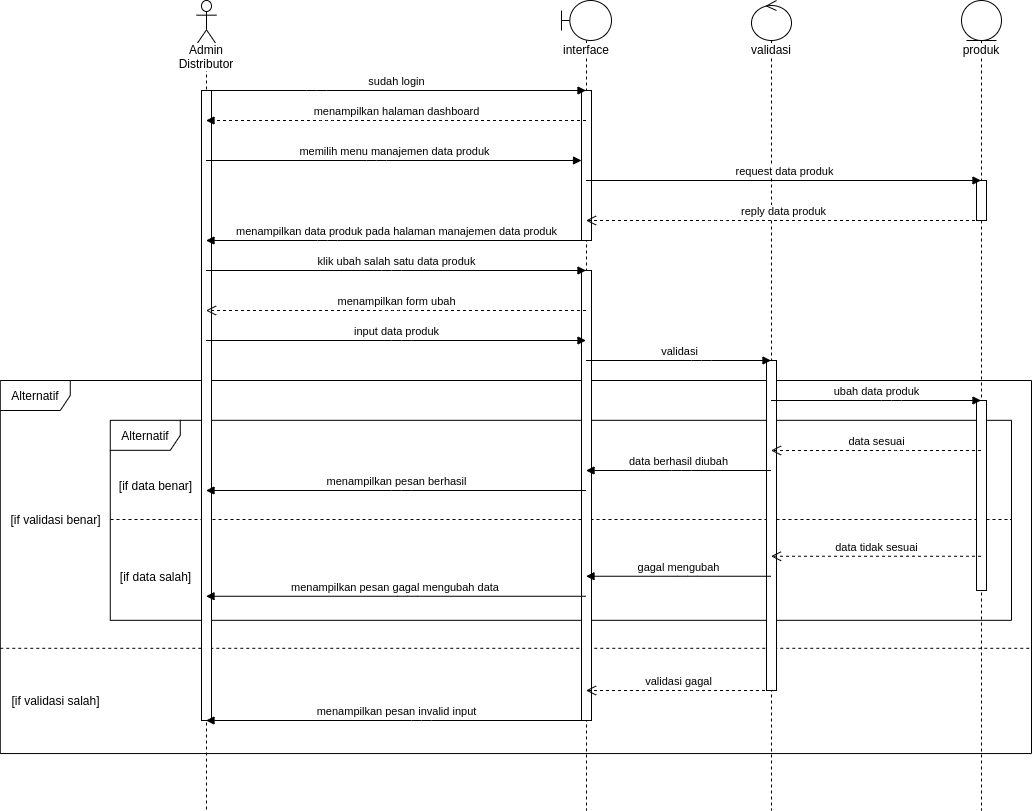

The diagram above was exported from draw.io. Its source (the exported page's mxGraphModel, read from the mxfile embedded in the PNG):
<mxGraphModel dx="1807" dy="745" grid="1" gridSize="10" guides="1" tooltips="1" connect="1" arrows="1" fold="1" page="1" pageScale="1" pageWidth="850" pageHeight="1100" math="0" shadow="0">
  <root>
    <mxCell id="3uhodszsq2XVkhk1cBml-0" />
    <mxCell id="3uhodszsq2XVkhk1cBml-1" parent="3uhodszsq2XVkhk1cBml-0" />
    <mxCell id="RYw9nYXJ_x65g1QZwDZl-0" value="" style="group" parent="3uhodszsq2XVkhk1cBml-1" vertex="1" connectable="0">
      <mxGeometry x="50" y="396" width="1020" height="390" as="geometry" />
    </mxCell>
    <mxCell id="RYw9nYXJ_x65g1QZwDZl-1" value="Alternatif" style="shape=umlFrame;whiteSpace=wrap;html=1;strokeWidth=1;width=70;height=30;" parent="RYw9nYXJ_x65g1QZwDZl-0" vertex="1">
      <mxGeometry x="-11.22" width="1031.22" height="373.04" as="geometry" />
    </mxCell>
    <mxCell id="RYw9nYXJ_x65g1QZwDZl-2" value="" style="line;strokeWidth=1;fillColor=none;align=left;verticalAlign=middle;spacingTop=-1;spacingLeft=3;spacingRight=3;rotatable=0;labelPosition=right;points=[];portConstraint=eastwest;dashed=1;" parent="RYw9nYXJ_x65g1QZwDZl-0" vertex="1">
      <mxGeometry x="-11.22" y="260" width="1031.46" height="15.6" as="geometry" />
    </mxCell>
    <mxCell id="RYw9nYXJ_x65g1QZwDZl-3" value="[if validasi benar]" style="text;html=1;align=center;verticalAlign=middle;resizable=0;points=[];autosize=1;" parent="RYw9nYXJ_x65g1QZwDZl-0" vertex="1">
      <mxGeometry x="-10.732222222222221" y="129.00260869565216" width="110" height="20" as="geometry" />
    </mxCell>
    <mxCell id="RYw9nYXJ_x65g1QZwDZl-4" value="[if validasi salah]" style="text;html=1;align=center;verticalAlign=middle;resizable=0;points=[];autosize=1;" parent="RYw9nYXJ_x65g1QZwDZl-0" vertex="1">
      <mxGeometry x="-5.733091787439621" y="310.0033540372671" width="100" height="20" as="geometry" />
    </mxCell>
    <mxCell id="RYw9nYXJ_x65g1QZwDZl-5" value="" style="group" parent="RYw9nYXJ_x65g1QZwDZl-0" vertex="1" connectable="0">
      <mxGeometry x="98.78" y="39.82" width="901.22" height="200" as="geometry" />
    </mxCell>
    <mxCell id="RYw9nYXJ_x65g1QZwDZl-6" value="Alternatif" style="shape=umlFrame;whiteSpace=wrap;html=1;strokeWidth=1;width=70;height=30;" parent="RYw9nYXJ_x65g1QZwDZl-5" vertex="1">
      <mxGeometry width="901.2098879077231" height="200" as="geometry" />
    </mxCell>
    <mxCell id="RYw9nYXJ_x65g1QZwDZl-7" value="[if data benar]" style="text;html=1;align=center;verticalAlign=middle;resizable=0;points=[];autosize=1;" parent="RYw9nYXJ_x65g1QZwDZl-5" vertex="1">
      <mxGeometry x="0.008823727175323794" y="54.782608695652186" width="90" height="20" as="geometry" />
    </mxCell>
    <mxCell id="RYw9nYXJ_x65g1QZwDZl-8" value="[if data salah]" style="text;html=1;align=center;verticalAlign=middle;resizable=0;points=[];autosize=1;" parent="RYw9nYXJ_x65g1QZwDZl-5" vertex="1">
      <mxGeometry x="0.008823727175323794" y="146.52260869565214" width="90" height="20" as="geometry" />
    </mxCell>
    <mxCell id="RYw9nYXJ_x65g1QZwDZl-9" value="" style="line;strokeWidth=1;fillColor=none;align=left;verticalAlign=middle;spacingTop=-1;spacingLeft=3;spacingRight=3;rotatable=0;labelPosition=right;points=[];portConstraint=eastwest;dashed=1;" parent="RYw9nYXJ_x65g1QZwDZl-0" vertex="1">
      <mxGeometry x="99" y="135" width="901" height="8" as="geometry" />
    </mxCell>
    <mxCell id="RYw9nYXJ_x65g1QZwDZl-10" value="Admin Distributor" style="shape=umlLifeline;participant=umlActor;perimeter=lifelinePerimeter;whiteSpace=wrap;html=1;container=1;collapsible=0;recursiveResize=0;verticalAlign=top;spacingTop=36;labelBackgroundColor=#ffffff;outlineConnect=0;strokeWidth=1;size=44;" parent="3uhodszsq2XVkhk1cBml-1" vertex="1">
      <mxGeometry x="235" y="16" width="20" height="810" as="geometry" />
    </mxCell>
    <mxCell id="RYw9nYXJ_x65g1QZwDZl-11" value="interface" style="shape=umlLifeline;participant=umlBoundary;perimeter=lifelinePerimeter;whiteSpace=wrap;html=1;container=1;collapsible=0;recursiveResize=0;verticalAlign=top;spacingTop=36;labelBackgroundColor=#ffffff;outlineConnect=0;strokeWidth=1;" parent="3uhodszsq2XVkhk1cBml-1" vertex="1">
      <mxGeometry x="600" y="16" width="50" height="810" as="geometry" />
    </mxCell>
    <mxCell id="RYw9nYXJ_x65g1QZwDZl-12" value="" style="html=1;points=[];perimeter=orthogonalPerimeter;strokeWidth=1;" parent="RYw9nYXJ_x65g1QZwDZl-11" vertex="1">
      <mxGeometry x="20" y="270" width="10" height="450" as="geometry" />
    </mxCell>
    <mxCell id="RYw9nYXJ_x65g1QZwDZl-13" value="produk" style="shape=umlLifeline;participant=umlEntity;perimeter=lifelinePerimeter;whiteSpace=wrap;html=1;container=1;collapsible=0;recursiveResize=0;verticalAlign=top;spacingTop=36;labelBackgroundColor=#ffffff;outlineConnect=0;strokeWidth=1;size=40;" parent="3uhodszsq2XVkhk1cBml-1" vertex="1">
      <mxGeometry x="1000" y="16" width="40" height="810" as="geometry" />
    </mxCell>
    <mxCell id="RYw9nYXJ_x65g1QZwDZl-14" value="" style="html=1;points=[];perimeter=orthogonalPerimeter;strokeWidth=1;" parent="RYw9nYXJ_x65g1QZwDZl-13" vertex="1">
      <mxGeometry x="15" y="180" width="10" height="40" as="geometry" />
    </mxCell>
    <mxCell id="RYw9nYXJ_x65g1QZwDZl-15" value="" style="html=1;points=[];perimeter=orthogonalPerimeter;strokeWidth=1;" parent="RYw9nYXJ_x65g1QZwDZl-13" vertex="1">
      <mxGeometry x="15" y="400" width="10" height="190" as="geometry" />
    </mxCell>
    <mxCell id="RYw9nYXJ_x65g1QZwDZl-16" value="validasi" style="shape=umlLifeline;participant=umlControl;perimeter=lifelinePerimeter;whiteSpace=wrap;html=1;container=1;collapsible=0;recursiveResize=0;verticalAlign=top;spacingTop=36;labelBackgroundColor=#ffffff;outlineConnect=0;strokeWidth=1;" parent="3uhodszsq2XVkhk1cBml-1" vertex="1">
      <mxGeometry x="790" y="16" width="40" height="810" as="geometry" />
    </mxCell>
    <mxCell id="RYw9nYXJ_x65g1QZwDZl-17" value="" style="html=1;points=[];perimeter=orthogonalPerimeter;strokeWidth=1;" parent="RYw9nYXJ_x65g1QZwDZl-16" vertex="1">
      <mxGeometry x="15" y="360" width="10" height="330" as="geometry" />
    </mxCell>
    <mxCell id="RYw9nYXJ_x65g1QZwDZl-18" value="" style="html=1;points=[];perimeter=orthogonalPerimeter;strokeWidth=1;" parent="3uhodszsq2XVkhk1cBml-1" vertex="1">
      <mxGeometry x="240" y="106" width="10" height="630" as="geometry" />
    </mxCell>
    <mxCell id="RYw9nYXJ_x65g1QZwDZl-19" value="" style="html=1;points=[];perimeter=orthogonalPerimeter;strokeWidth=1;" parent="3uhodszsq2XVkhk1cBml-1" vertex="1">
      <mxGeometry x="620" y="106" width="10" height="150" as="geometry" />
    </mxCell>
    <mxCell id="RYw9nYXJ_x65g1QZwDZl-20" value="memilih menu manajemen data produk" style="html=1;verticalAlign=bottom;startArrow=none;endArrow=block;startSize=8;startFill=0;" parent="3uhodszsq2XVkhk1cBml-1" target="RYw9nYXJ_x65g1QZwDZl-19" edge="1">
      <mxGeometry relative="1" as="geometry">
        <mxPoint x="244.5" y="176" as="sourcePoint" />
        <Array as="points">
          <mxPoint x="415" y="176" />
        </Array>
      </mxGeometry>
    </mxCell>
    <mxCell id="RYw9nYXJ_x65g1QZwDZl-21" value="request data produk" style="html=1;verticalAlign=bottom;startArrow=none;endArrow=block;startSize=8;startFill=0;" parent="3uhodszsq2XVkhk1cBml-1" target="RYw9nYXJ_x65g1QZwDZl-13" edge="1">
      <mxGeometry relative="1" as="geometry">
        <mxPoint x="624.5000000000002" y="196" as="sourcePoint" />
        <Array as="points">
          <mxPoint x="715.5" y="196" />
        </Array>
        <mxPoint x="855" y="196" as="targetPoint" />
      </mxGeometry>
    </mxCell>
    <mxCell id="RYw9nYXJ_x65g1QZwDZl-22" value="reply data produk" style="html=1;verticalAlign=bottom;endArrow=open;dashed=1;endSize=8;" parent="3uhodszsq2XVkhk1cBml-1" source="RYw9nYXJ_x65g1QZwDZl-13" edge="1">
      <mxGeometry relative="1" as="geometry">
        <mxPoint x="855" y="236" as="sourcePoint" />
        <mxPoint x="624.5000000000002" y="236" as="targetPoint" />
        <Array as="points">
          <mxPoint x="755.5" y="236" />
        </Array>
      </mxGeometry>
    </mxCell>
    <mxCell id="RYw9nYXJ_x65g1QZwDZl-23" value="menampilkan halaman dashboard" style="html=1;verticalAlign=bottom;endArrow=block;dashed=1;" parent="3uhodszsq2XVkhk1cBml-1" edge="1">
      <mxGeometry width="80" relative="1" as="geometry">
        <mxPoint x="624.5000000000002" y="136" as="sourcePoint" />
        <mxPoint x="244.5" y="136" as="targetPoint" />
        <Array as="points">
          <mxPoint x="365" y="136" />
        </Array>
      </mxGeometry>
    </mxCell>
    <mxCell id="RYw9nYXJ_x65g1QZwDZl-24" value="menampilkan data produk pada halaman manajemen data produk" style="html=1;verticalAlign=bottom;endArrow=block;" parent="3uhodszsq2XVkhk1cBml-1" edge="1">
      <mxGeometry width="80" relative="1" as="geometry">
        <mxPoint x="624.5000000000002" y="256" as="sourcePoint" />
        <mxPoint x="244.5" y="256" as="targetPoint" />
        <Array as="points">
          <mxPoint x="366" y="256" />
        </Array>
      </mxGeometry>
    </mxCell>
    <mxCell id="RYw9nYXJ_x65g1QZwDZl-25" value="sudah login" style="html=1;verticalAlign=bottom;startArrow=none;startFill=0;endArrow=block;startSize=8;" parent="3uhodszsq2XVkhk1cBml-1" edge="1">
      <mxGeometry width="60" relative="1" as="geometry">
        <mxPoint x="244.5" y="106.00000000000011" as="sourcePoint" />
        <mxPoint x="624.5000000000002" y="106.00000000000011" as="targetPoint" />
        <Array as="points">
          <mxPoint x="355" y="106" />
        </Array>
      </mxGeometry>
    </mxCell>
    <mxCell id="RYw9nYXJ_x65g1QZwDZl-26" value="klik ubah salah satu data produk" style="html=1;verticalAlign=bottom;endArrow=block;" parent="3uhodszsq2XVkhk1cBml-1" source="RYw9nYXJ_x65g1QZwDZl-10" target="RYw9nYXJ_x65g1QZwDZl-11" edge="1">
      <mxGeometry width="80" relative="1" as="geometry">
        <mxPoint x="240" y="536" as="sourcePoint" />
        <mxPoint x="320" y="536" as="targetPoint" />
        <Array as="points">
          <mxPoint x="430" y="286" />
        </Array>
      </mxGeometry>
    </mxCell>
    <mxCell id="RYw9nYXJ_x65g1QZwDZl-27" value="menampilkan form ubah" style="html=1;verticalAlign=bottom;endArrow=open;dashed=1;endSize=8;" parent="3uhodszsq2XVkhk1cBml-1" source="RYw9nYXJ_x65g1QZwDZl-11" target="RYw9nYXJ_x65g1QZwDZl-10" edge="1">
      <mxGeometry relative="1" as="geometry">
        <mxPoint x="630" y="316" as="sourcePoint" />
        <mxPoint x="550" y="316" as="targetPoint" />
        <Array as="points">
          <mxPoint x="430" y="326" />
        </Array>
      </mxGeometry>
    </mxCell>
    <mxCell id="RYw9nYXJ_x65g1QZwDZl-28" value="input data produk" style="html=1;verticalAlign=bottom;endArrow=block;" parent="3uhodszsq2XVkhk1cBml-1" source="RYw9nYXJ_x65g1QZwDZl-10" target="RYw9nYXJ_x65g1QZwDZl-11" edge="1">
      <mxGeometry width="80" relative="1" as="geometry">
        <mxPoint x="310" y="366" as="sourcePoint" />
        <mxPoint x="390" y="366" as="targetPoint" />
        <Array as="points">
          <mxPoint x="440" y="356" />
        </Array>
      </mxGeometry>
    </mxCell>
    <mxCell id="RYw9nYXJ_x65g1QZwDZl-29" value="validasi" style="html=1;verticalAlign=bottom;endArrow=block;" parent="3uhodszsq2XVkhk1cBml-1" source="RYw9nYXJ_x65g1QZwDZl-11" target="RYw9nYXJ_x65g1QZwDZl-16" edge="1">
      <mxGeometry width="80" relative="1" as="geometry">
        <mxPoint x="620" y="376" as="sourcePoint" />
        <mxPoint x="700" y="376" as="targetPoint" />
        <Array as="points">
          <mxPoint x="740" y="376" />
        </Array>
      </mxGeometry>
    </mxCell>
    <mxCell id="RYw9nYXJ_x65g1QZwDZl-30" value="ubah data produk" style="html=1;verticalAlign=bottom;endArrow=block;" parent="3uhodszsq2XVkhk1cBml-1" source="RYw9nYXJ_x65g1QZwDZl-16" target="RYw9nYXJ_x65g1QZwDZl-13" edge="1">
      <mxGeometry width="80" relative="1" as="geometry">
        <mxPoint x="840" y="436" as="sourcePoint" />
        <mxPoint x="1030" y="416" as="targetPoint" />
        <Array as="points">
          <mxPoint x="930" y="416" />
        </Array>
      </mxGeometry>
    </mxCell>
    <mxCell id="RYw9nYXJ_x65g1QZwDZl-31" value="data sesuai" style="html=1;verticalAlign=bottom;endArrow=open;dashed=1;endSize=8;" parent="3uhodszsq2XVkhk1cBml-1" source="RYw9nYXJ_x65g1QZwDZl-13" target="RYw9nYXJ_x65g1QZwDZl-16" edge="1">
      <mxGeometry relative="1" as="geometry">
        <mxPoint x="1000" y="476" as="sourcePoint" />
        <mxPoint x="920" y="476" as="targetPoint" />
        <Array as="points">
          <mxPoint x="940" y="466" />
        </Array>
      </mxGeometry>
    </mxCell>
    <mxCell id="RYw9nYXJ_x65g1QZwDZl-32" value="data berhasil diubah" style="html=1;verticalAlign=bottom;endArrow=block;" parent="3uhodszsq2XVkhk1cBml-1" source="RYw9nYXJ_x65g1QZwDZl-16" target="RYw9nYXJ_x65g1QZwDZl-11" edge="1">
      <mxGeometry width="80" relative="1" as="geometry">
        <mxPoint x="810" y="456" as="sourcePoint" />
        <mxPoint x="890" y="456" as="targetPoint" />
        <Array as="points">
          <mxPoint x="720" y="486" />
        </Array>
      </mxGeometry>
    </mxCell>
    <mxCell id="RYw9nYXJ_x65g1QZwDZl-33" value="menampilkan pesan berhasil" style="html=1;verticalAlign=bottom;endArrow=block;" parent="3uhodszsq2XVkhk1cBml-1" source="RYw9nYXJ_x65g1QZwDZl-11" target="RYw9nYXJ_x65g1QZwDZl-10" edge="1">
      <mxGeometry width="80" relative="1" as="geometry">
        <mxPoint x="450" y="486" as="sourcePoint" />
        <mxPoint x="530" y="486" as="targetPoint" />
        <Array as="points">
          <mxPoint x="440" y="506" />
        </Array>
      </mxGeometry>
    </mxCell>
    <mxCell id="RYw9nYXJ_x65g1QZwDZl-34" value="validasi gagal" style="html=1;verticalAlign=bottom;endArrow=open;dashed=1;endSize=8;" parent="3uhodszsq2XVkhk1cBml-1" source="RYw9nYXJ_x65g1QZwDZl-16" target="RYw9nYXJ_x65g1QZwDZl-11" edge="1">
      <mxGeometry relative="1" as="geometry">
        <mxPoint x="770" y="576" as="sourcePoint" />
        <mxPoint x="690" y="576" as="targetPoint" />
        <Array as="points">
          <mxPoint x="730" y="706" />
        </Array>
      </mxGeometry>
    </mxCell>
    <mxCell id="RYw9nYXJ_x65g1QZwDZl-35" value="menampilkan pesan invalid input" style="html=1;verticalAlign=bottom;endArrow=block;" parent="3uhodszsq2XVkhk1cBml-1" source="RYw9nYXJ_x65g1QZwDZl-11" target="RYw9nYXJ_x65g1QZwDZl-10" edge="1">
      <mxGeometry width="80" relative="1" as="geometry">
        <mxPoint x="470" y="566" as="sourcePoint" />
        <mxPoint x="550" y="566" as="targetPoint" />
        <Array as="points">
          <mxPoint x="460" y="736" />
        </Array>
      </mxGeometry>
    </mxCell>
    <mxCell id="RYw9nYXJ_x65g1QZwDZl-36" value="menampilkan pesan gagal mengubah data&amp;nbsp;" style="html=1;verticalAlign=bottom;endArrow=block;" parent="3uhodszsq2XVkhk1cBml-1" source="RYw9nYXJ_x65g1QZwDZl-11" target="RYw9nYXJ_x65g1QZwDZl-10" edge="1">
      <mxGeometry width="80" relative="1" as="geometry">
        <mxPoint x="630.18" y="611.75" as="sourcePoint" />
        <mxPoint x="250.00352941176465" y="611.75" as="targetPoint" />
        <Array as="points">
          <mxPoint x="445.67999999999995" y="611.75" />
        </Array>
      </mxGeometry>
    </mxCell>
    <mxCell id="RYw9nYXJ_x65g1QZwDZl-37" value="gagal mengubah" style="html=1;verticalAlign=bottom;endArrow=block;" parent="3uhodszsq2XVkhk1cBml-1" source="RYw9nYXJ_x65g1QZwDZl-16" target="RYw9nYXJ_x65g1QZwDZl-11" edge="1">
      <mxGeometry width="80" relative="1" as="geometry">
        <mxPoint x="815.18" y="591.75" as="sourcePoint" />
        <mxPoint x="630.0035294117646" y="591.75" as="targetPoint" />
        <Array as="points">
          <mxPoint x="725.68" y="591.75" />
        </Array>
      </mxGeometry>
    </mxCell>
    <mxCell id="RYw9nYXJ_x65g1QZwDZl-38" value="data tidak sesuai" style="html=1;verticalAlign=bottom;endArrow=open;dashed=1;endSize=8;" parent="3uhodszsq2XVkhk1cBml-1" source="RYw9nYXJ_x65g1QZwDZl-13" target="RYw9nYXJ_x65g1QZwDZl-16" edge="1">
      <mxGeometry relative="1" as="geometry">
        <mxPoint x="1025.18" y="571.75" as="sourcePoint" />
        <mxPoint x="815.0035294117646" y="571.75" as="targetPoint" />
        <Array as="points">
          <mxPoint x="945.68" y="571.75" />
        </Array>
      </mxGeometry>
    </mxCell>
  </root>
</mxGraphModel>